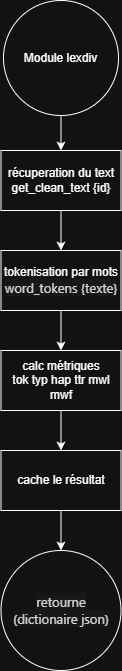

The diagram above was exported from draw.io. Its source (the exported page's mxGraphModel, read from the mxfile embedded in the PNG):
<mxGraphModel dx="844" dy="1040" grid="1" gridSize="10" guides="1" tooltips="1" connect="1" arrows="1" fold="1" page="1" pageScale="1" pageWidth="827" pageHeight="1169" math="0" shadow="0">
  <root>
    <mxCell id="0" />
    <mxCell id="1" parent="0" />
    <mxCell id="FcHs1DaV6LN5JdRzCEBe-2" parent="1" style="ellipse;whiteSpace=wrap;html=1;aspect=fixed;" value="Module lexdiv" vertex="1">
      <mxGeometry height="115" width="115" x="370" y="40" as="geometry" />
    </mxCell>
    <mxCell id="FcHs1DaV6LN5JdRzCEBe-13" parent="1" style="ellipse;whiteSpace=wrap;html=1;aspect=fixed;" value="&lt;span style=&quot;color: rgba(228, 228, 228, 0.92); font-family: &amp;quot;Segoe WPC&amp;quot;, &amp;quot;Segoe UI&amp;quot;, sans-serif; font-size: 13px; text-align: start; caret-color: rgba(228, 228, 228, 0.92); text-wrap-mode: nowrap; background-color: rgb(24, 24, 24);&quot;&gt;retourne&lt;/span&gt;&lt;div&gt;&lt;span style=&quot;color: rgba(228, 228, 228, 0.92); font-family: &amp;quot;Segoe WPC&amp;quot;, &amp;quot;Segoe UI&amp;quot;, sans-serif; font-size: 13px; text-align: start; caret-color: rgba(228, 228, 228, 0.92); text-wrap-mode: nowrap; background-color: rgb(24, 24, 24);&quot;&gt;(dictionaire json)&lt;/span&gt;&lt;/div&gt;" vertex="1">
      <mxGeometry height="120" width="120" x="367.5" y="590" as="geometry" />
    </mxCell>
    <mxCell id="FcHs1DaV6LN5JdRzCEBe-22" parent="1" style="rounded=0;whiteSpace=wrap;html=1;" value="&lt;div&gt;récuperation du text&lt;/div&gt;&lt;div&gt;get_clean_text {id}&lt;/div&gt;" vertex="1">
      <mxGeometry height="60" width="120" x="367.5" y="190" as="geometry" />
    </mxCell>
    <mxCell id="FcHs1DaV6LN5JdRzCEBe-23" parent="1" style="rounded=0;whiteSpace=wrap;html=1;" value="cache le résultat" vertex="1">
      <mxGeometry height="60" width="120" x="367.5" y="490" as="geometry" />
    </mxCell>
    <mxCell id="FcHs1DaV6LN5JdRzCEBe-28" edge="1" parent="1" source="FcHs1DaV6LN5JdRzCEBe-23" style="endArrow=classic;html=1;rounded=0;exitX=0.5;exitY=1;exitDx=0;exitDy=0;entryX=0.5;entryY=0;entryDx=0;entryDy=0;" target="FcHs1DaV6LN5JdRzCEBe-13" value="">
      <mxGeometry height="50" relative="1" width="50" as="geometry">
        <mxPoint x="520" y="660" as="sourcePoint" />
        <mxPoint x="570" y="610" as="targetPoint" />
      </mxGeometry>
    </mxCell>
    <mxCell id="afJchXZNIkZmghvE_1YJ-1" parent="1" style="rounded=0;whiteSpace=wrap;html=1;" value="&lt;div&gt;tokenisation par mots&lt;/div&gt;&lt;div&gt;&lt;span style=&quot;color: rgba(228, 228, 228, 0.92); font-family: &amp;quot;Segoe WPC&amp;quot;, &amp;quot;Segoe UI&amp;quot;, sans-serif; font-size: 13px; text-align: start; caret-color: rgba(228, 228, 228, 0.92); text-wrap-mode: nowrap; background-color: rgb(24, 24, 24);&quot;&gt;word_tokens {texte}&lt;/span&gt;&lt;/div&gt;" vertex="1">
      <mxGeometry height="60" width="120" x="367.5" y="290" as="geometry" />
    </mxCell>
    <mxCell id="afJchXZNIkZmghvE_1YJ-2" parent="1" style="rounded=0;whiteSpace=wrap;html=1;" value="calc métriques&lt;div&gt;tok typ hap ttr mwl mwf&lt;/div&gt;" vertex="1">
      <mxGeometry height="60" width="120" x="367.5" y="390" as="geometry" />
    </mxCell>
    <mxCell id="afJchXZNIkZmghvE_1YJ-3" edge="1" parent="1" source="FcHs1DaV6LN5JdRzCEBe-2" style="endArrow=classic;html=1;rounded=0;exitX=0.5;exitY=1;exitDx=0;exitDy=0;entryX=0.5;entryY=0;entryDx=0;entryDy=0;" target="FcHs1DaV6LN5JdRzCEBe-22" value="">
      <mxGeometry height="50" relative="1" width="50" as="geometry">
        <mxPoint x="540" y="570" as="sourcePoint" />
        <mxPoint x="590" y="520" as="targetPoint" />
      </mxGeometry>
    </mxCell>
    <mxCell id="afJchXZNIkZmghvE_1YJ-4" edge="1" parent="1" source="FcHs1DaV6LN5JdRzCEBe-22" style="endArrow=classic;html=1;rounded=0;exitX=0.5;exitY=1;exitDx=0;exitDy=0;entryX=0.5;entryY=0;entryDx=0;entryDy=0;" target="afJchXZNIkZmghvE_1YJ-1" value="">
      <mxGeometry height="50" relative="1" width="50" as="geometry">
        <mxPoint x="540" y="570" as="sourcePoint" />
        <mxPoint x="590" y="520" as="targetPoint" />
      </mxGeometry>
    </mxCell>
    <mxCell id="afJchXZNIkZmghvE_1YJ-5" edge="1" parent="1" source="afJchXZNIkZmghvE_1YJ-1" style="endArrow=classic;html=1;rounded=0;exitX=0.5;exitY=1;exitDx=0;exitDy=0;entryX=0.5;entryY=0;entryDx=0;entryDy=0;" target="afJchXZNIkZmghvE_1YJ-2" value="">
      <mxGeometry height="50" relative="1" width="50" as="geometry">
        <mxPoint x="540" y="570" as="sourcePoint" />
        <mxPoint x="590" y="520" as="targetPoint" />
      </mxGeometry>
    </mxCell>
    <mxCell id="afJchXZNIkZmghvE_1YJ-6" edge="1" parent="1" source="afJchXZNIkZmghvE_1YJ-2" style="endArrow=classic;html=1;rounded=0;exitX=0.5;exitY=1;exitDx=0;exitDy=0;entryX=0.5;entryY=0;entryDx=0;entryDy=0;" target="FcHs1DaV6LN5JdRzCEBe-23" value="">
      <mxGeometry height="50" relative="1" width="50" as="geometry">
        <mxPoint x="540" y="570" as="sourcePoint" />
        <mxPoint x="590" y="520" as="targetPoint" />
      </mxGeometry>
    </mxCell>
  </root>
</mxGraphModel>